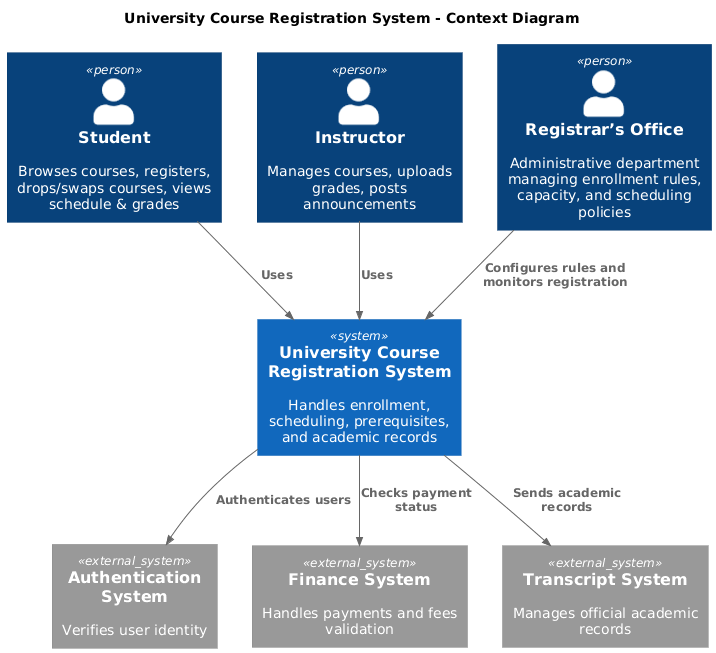

The diagram above was rendered by PlantUML. Its source (embedded in the PNG):
@startuml
!include https://raw.githubusercontent.com/plantuml-stdlib/C4-PlantUML/master/C4_Context.puml

title University Course Registration System - Context Diagram

Person(student, "Student", "Browses courses, registers, drops/swaps courses, views schedule & grades")

Person(instructor, "Instructor", "Manages courses, uploads grades, posts announcements")

Person(registrar, "Registrar’s Office", "Administrative department managing enrollment rules, capacity, and scheduling policies")

System(system, "University Course Registration System", "Handles enrollment, scheduling, prerequisites, and academic records")

System_Ext(auth, "Authentication System", "Verifies user identity")
System_Ext(finance, "Finance System", "Handles payments and fees validation")
System_Ext(transcript, "Transcript System", "Manages official academic records")

Rel(student, system, "Uses")
Rel(instructor, system, "Uses")
Rel(registrar, system, "Configures rules and monitors registration")

Rel(system, auth, "Authenticates users")
Rel(system, finance, "Checks payment status")
Rel(system, transcript, "Sends academic records")
@enduml